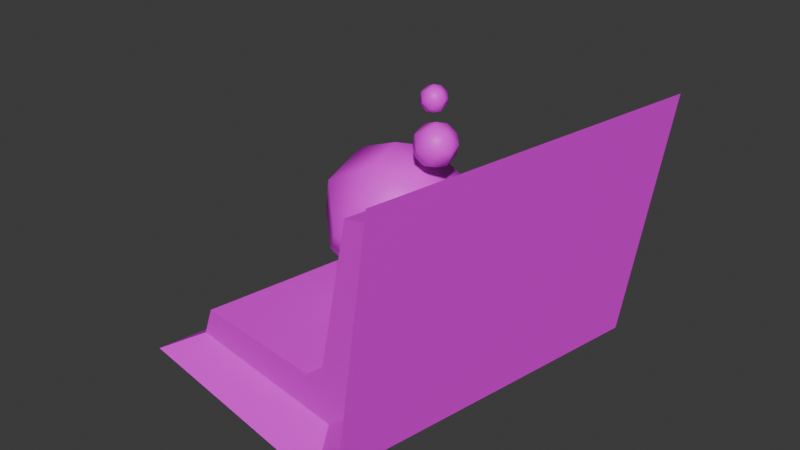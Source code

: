 # Source: gemtome.blend  (saved by Blender 4.1.24; exported with 4.5.12 LTS)
import bpy
from mathutils import Matrix  # noqa: F401  (used for matrix-valued properties, if any)

bpy.ops.wm.read_factory_settings(use_empty=True)
scene = bpy.context.scene
scene.name = 'Scene'

# ---- images (referenced by path relative to the original .blend; pixels are not part of the script)
import os
ASSET_DIR = os.environ.get("B2B_ASSET_DIR", "")  # directory of the original .blend (textures are referenced by path, not embedded)
HERE = os.path.dirname(os.path.abspath(__file__))  # packed textures are extracted next to this script under _unpacked/

def load_image(name, relpath, width, height, colorspace="sRGB"):
    """Load a texture the original file referenced (path relative to the .blend, or extracted next to this script)."""
    p = next((c for c in (os.path.join(HERE, relpath), os.path.join(ASSET_DIR, relpath)) if relpath and os.path.exists(c)), "")
    if p:
        img = bpy.data.images.load(p, check_existing=True)
        img.name = name
    else:  # same state as the original file: an image datablock whose file is absent (Cycles renders it pink)
        img = bpy.data.images.new(name, width, height)
        img.source = "FILE"
        img.filepath = "//" + (relpath or name)
    img.colorspace_settings.name = colorspace
    return img
img_untitled = load_image('Untitled', 'gemtome.png', 1024, 1024, 'sRGB')

# ---- materials (node trees are filled in below, after node groups)
mat_gemtome = bpy.data.materials.new('gemtome')
mat_gemtome.alpha_threshold = 0.0
mat_gemtome.use_transparent_shadow = False
mat_gemtome.roughness = 0.5
mat_gemtome.line_color = (0.0, 0.0, 0.0, 1.0)

# ---- material node trees
mat_gemtome.use_nodes = True; mat_gemtome.node_tree.nodes.clear()
_N = mat_gemtome.node_tree.nodes; _L = mat_gemtome.node_tree.links
n0 = _N.new('ShaderNodeOutputMaterial'); n0.name = 'Material Output'; n0.location = (300, 300)
n1 = _N.new('ShaderNodeBsdfPrincipled'); n1.name = 'Principled BSDF'; n1.location = (10, 300)
n1.inputs[3].default_value = 1.45
n2 = _N.new('ShaderNodeTexImage'); n2.name = 'Image Texture'; n2.location = (-378, 102)
n2.image = img_untitled
_L.new(n1.outputs[0], n0.inputs[0])
_L.new(n2.outputs[0], n1.inputs[0])
n0.is_active_output = True

# ---- world
world_world = bpy.data.worlds.new('World'); scene.world = world_world
world_world.use_nodes = True; world_world.node_tree.nodes.clear()
_N = world_world.node_tree.nodes; _L = world_world.node_tree.links
n0 = _N.new('ShaderNodeOutputWorld'); n0.name = 'World Output'; n0.location = (300, 300)
n1 = _N.new('ShaderNodeBackground'); n1.name = 'Background'; n1.location = (10, 300)
n1.inputs[0].default_value = (0.05088, 0.05088, 0.05088, 1.0)
_L.new(n1.outputs[0], n0.inputs[0])
n0.is_active_output = True
world_world.color = (0.05088, 0.05088, 0.05088)
world_world.use_sun_shadow = False
world_world.sun_shadow_jitter_overblur = 0.0

# ---- meshes
me_color2 = bpy.data.meshes.new('COLOR2')
me_color2.from_pydata([(0.4575, -0.675, 0.1482), (0.3128, -0.675, 0.3206), (0.3425, -0.675, 0.05179), (0.1979, -0.675, 0.2242), (0.4575, 0.675, 0.1482), (0.3128, 0.675, 0.3206), (0.3425, 0.675, 0.05179), (0.1979, 0.675, 0.2242), (0.6463, -0.675, 1.09), (0.4832, -0.675, 1.051), (0.4832, 0.675, 1.051), (0.6463, 0.675, 1.09), (-0.551, -0.675, 0.1832), (-0.6177, -0.675, 0.02933), (-0.6177, 0.675, 0.02933), (-0.551, 0.675, 0.1832), (0.5961, -0.825, 0.0296), (0.4353, -0.825, -0.1054), (0.5961, 0.825, 0.0296), (0.4353, 0.825, -0.1054), (0.7994, -0.825, 1.258), (0.7994, 0.825, 1.258), (-0.8093, -0.825, -0.09232), (-0.8093, 0.825, -0.09232)], [], [(0, 1, 3, 2), (3, 7, 15, 12), (6, 7, 5, 4), (4, 5, 10, 11), (14, 6, 19, 23), (7, 3, 1, 5), (11, 10, 9, 8), (1, 0, 8, 9), (6, 4, 18, 19), (5, 1, 9, 10), (13, 12, 15, 14), (2, 3, 12, 13), (7, 6, 14, 15), (8, 0, 16, 20), (17, 19, 18, 16), (16, 18, 21, 20), (19, 17, 22, 23), (11, 8, 20, 21), (13, 14, 23, 22), (4, 11, 21, 18), (2, 13, 22, 17), (0, 2, 17, 16)])
_uv = me_color2.uv_layers.new(name='UVMap')
_uv.uv.foreach_set('vector', [0.2734, 1.0, 0.2734, 0.9375, 0.3125, 0.9375, 0.3125, 1.0, 0.02344, 0.9531, 0.02344, 0.5625, 0.2109, 0.6406, 0.1875, 0.8984, 0.3125, 0.625, 0.3125, 0.6875, 0.2734, 0.6875, 0.2734, 0.625, 0.0, 1.0, 0.02344, 0.9531, 0.1875, 0.8984, 0.2188, 0.9219, 0.3828, 0.4609, 0.4219, 0.2656, 0.4688, 0.2656, 0.4141, 0.5, 0.3125, 0.6875, 0.3125, 0.9375, 0.2734, 0.9375, 0.2734, 0.6875, 0.2188, 0.9219, 0.1875, 0.8984, 0.2109, 0.6406, 0.2578, 0.6172, 0.02344, 0.5625, 0.0, 0.5, 0.2578, 0.6172, 0.2109, 0.6406, 0.4219, 0.2656, 0.4219, 0.2344, 0.4688, 0.2344, 0.4688, 0.2656, 0.02344, 0.9531, 0.02344, 0.5625, 0.2109, 0.6406, 0.1875, 0.8984, 0.2188, 0.9219, 0.1875, 0.8984, 0.2109, 0.6406, 0.2578, 0.6172, 0.0, 1.0, 0.02344, 0.9531, 0.1875, 0.8984, 0.2188, 0.9219, 0.02344, 0.5625, 0.0, 0.5, 0.2578, 0.6172, 0.2109, 0.6406, 0.1406, 0.0625, 0.1172, 0.2422, 0.07031, 0.2422, 0.1172, 0.02344, 0.1562, 0.2422, 0.3359, 0.2422, 0.3359, 0.2578, 0.1562, 0.2578, 0.1562, 0.2578, 0.3359, 0.2578, 0.3359, 0.375, 0.1562, 0.375, 0.3359, 0.2422, 0.1562, 0.2422, 0.1562, 0.125, 0.3359, 0.125, 0.375, 0.04688, 0.1406, 0.0625, 0.1172, 0.02344, 0.4062, 0.0, 0.1484, 0.4531, 0.3828, 0.4609, 0.4141, 0.5, 0.125, 0.4922, 0.4219, 0.2344, 0.375, 0.04688, 0.4062, 0.0, 0.4688, 0.2344, 0.1172, 0.2734, 0.1484, 0.4531, 0.125, 0.4922, 0.07031, 0.2734, 0.1172, 0.2422, 0.1172, 0.2734, 0.07031, 0.2734, 0.07031, 0.2422])
me_color2.materials.append(mat_gemtome)
me_color2.update()
me_color1 = bpy.data.meshes.new('COLOR1')
me_color1.from_pydata([(0.01136, 0.168, 0.9489), (-0.2058, 0.2376, 0.8302), (-0.3246, 0.168, 0.6129), (0.1302, 0.2376, 0.8302), (-0.03785, 0.336, 0.6622), (-0.2058, 0.2376, 0.4941), (0.2489, 0.168, 0.7114), (0.1302, 0.2376, 0.4941), (-0.08706, 0.168, 0.3754), (0.2982, -8.941e-08, 0.6622), (0.1997, -4.47e-08, 0.4246), (-0.03785, -4.47e-08, 0.3261), (0.2489, -0.168, 0.7114), (0.1302, -0.2376, 0.4941), (-0.08706, -0.168, 0.3754), (-0.2754, -4.47e-08, 0.4246), (0.1301, -0.2376, 0.8302), (-0.03785, -0.336, 0.6622), (-0.2059, -0.2376, 0.4941), (0.01136, -0.168, 0.9489), (-0.2058, -0.2376, 0.8302), (-0.3246, -0.168, 0.6129), (0.1997, -4.47e-08, 0.8997), (-0.03785, -4.47e-08, 0.9981), (-0.2754, -4.47e-08, 0.8997), (-0.3738, 0.0, 0.6621), (0.2357, 0.0504, 1.155), (0.1706, 0.07128, 1.12), (0.1349, 0.0504, 1.055), (0.2714, 0.07128, 1.12), (0.221, 0.1008, 1.069), (0.1706, 0.07128, 1.019), (0.307, 0.0504, 1.084), (0.2714, 0.07128, 1.019), (0.2062, 0.0504, 0.9834), (0.3218, -8.941e-08, 1.069), (0.2922, -8.941e-08, 0.9982), (0.221, -4.47e-08, 0.9686), (0.307, -0.0504, 1.084), (0.2714, -0.07128, 1.019), (0.2062, -0.0504, 0.9834), (0.1497, -4.47e-08, 0.9982), (0.2714, -0.07128, 1.12), (0.221, -0.1008, 1.069), (0.1706, -0.07128, 1.019), (0.2357, -0.0504, 1.155), (0.1706, -0.07128, 1.12), (0.1349, -0.0504, 1.055), (0.2922, -8.941e-08, 1.141), (0.221, -4.47e-08, 1.17), (0.1497, -4.47e-08, 1.141), (0.1202, -4.47e-08, 1.069), (0.2154, 0.03024, 1.319), (0.1763, 0.04277, 1.297), (0.1549, 0.03024, 1.258), (0.2368, 0.04277, 1.297), (0.2065, 0.06048, 1.267), (0.1763, 0.04277, 1.237), (0.2581, 0.03024, 1.276), (0.2368, 0.04277, 1.237), (0.1977, 0.03024, 1.216), (0.267, -4.47e-08, 1.267), (0.2493, -4.47e-08, 1.224), (0.2065, -4.47e-08, 1.207), (0.2581, -0.03024, 1.276), (0.2368, -0.04277, 1.237), (0.1977, -0.03024, 1.216), (0.1638, -4.47e-08, 1.224), (0.2368, -0.04277, 1.297), (0.2065, -0.06048, 1.267), (0.1763, -0.04277, 1.237), (0.2154, -0.03024, 1.319), (0.1763, -0.04277, 1.297), (0.1549, -0.03024, 1.258), (0.2493, -4.47e-08, 1.31), (0.2065, -4.47e-08, 1.328), (0.1638, -4.47e-08, 1.31), (0.146, -4.47e-08, 1.267)], [], [(25, 24, 1, 2), (23, 22, 0), (15, 25, 2), (24, 23, 0, 1), (2, 1, 4, 5), (0, 22, 3), (15, 2, 5), (1, 0, 3, 4), (5, 4, 7, 8), (3, 22, 6), (15, 5, 8), (4, 3, 6, 7), (8, 7, 10, 11), (6, 22, 9), (15, 8, 11), (7, 6, 9, 10), (10, 9, 12, 13), (11, 10, 13, 14), (9, 22, 12), (15, 11, 14), (15, 14, 18), (13, 12, 16, 17), (14, 13, 17, 18), (12, 22, 16), (15, 18, 21), (17, 16, 19, 20), (18, 17, 20, 21), (16, 22, 19), (15, 21, 25), (20, 19, 23, 24), (21, 20, 24, 25), (19, 22, 23), (51, 50, 27, 28), (49, 48, 26), (41, 51, 28), (50, 49, 26, 27), (28, 27, 30, 31), (26, 48, 29), (41, 28, 31), (27, 26, 29, 30), (31, 30, 33, 34), (29, 48, 32), (41, 31, 34), (30, 29, 32, 33), (34, 33, 36, 37), (32, 48, 35), (41, 34, 37), (33, 32, 35, 36), (36, 35, 38, 39), (37, 36, 39, 40), (35, 48, 38), (41, 37, 40), (41, 40, 44), (39, 38, 42, 43), (40, 39, 43, 44), (38, 48, 42), (41, 44, 47), (43, 42, 45, 46), (44, 43, 46, 47), (42, 48, 45), (41, 47, 51), (46, 45, 49, 50), (47, 46, 50, 51), (45, 48, 49), (77, 76, 53, 54), (75, 74, 52), (67, 77, 54), (76, 75, 52, 53), (54, 53, 56, 57), (52, 74, 55), (67, 54, 57), (53, 52, 55, 56), (57, 56, 59, 60), (55, 74, 58), (67, 57, 60), (56, 55, 58, 59), (60, 59, 62, 63), (58, 74, 61), (67, 60, 63), (59, 58, 61, 62), (62, 61, 64, 65), (63, 62, 65, 66), (61, 74, 64), (67, 63, 66), (67, 66, 70), (65, 64, 68, 69), (66, 65, 69, 70), (64, 74, 68), (67, 70, 73), (69, 68, 71, 72), (70, 69, 72, 73), (68, 74, 71), (67, 73, 77), (72, 71, 75, 76), (73, 72, 76, 77), (71, 74, 75)])
me_color1.polygons.foreach_set('use_smooth', [True] * 96)
_uv = me_color1.uv_layers.new(name='UVMap')
_uv.uv.foreach_set('vector', [0.875, 0.625, 0.875, 0.75, 0.8125, 0.75, 0.8125, 0.625, 0.875, 0.875, 0.8438, 1.0, 0.8125, 0.875, 0.8438, 0.5, 0.875, 0.625, 0.8125, 0.625, 0.875, 0.75, 0.875, 0.875, 0.8125, 0.875, 0.8125, 0.75, 0.8125, 0.625, 0.8125, 0.75, 0.75, 0.75, 0.75, 0.625, 0.8125, 0.875, 0.7812, 1.0, 0.75, 0.875, 0.7812, 0.5, 0.8125, 0.625, 0.75, 0.625, 0.8125, 0.75, 0.8125, 0.875, 0.75, 0.875, 0.75, 0.75, 0.75, 0.625, 0.75, 0.75, 0.6875, 0.75, 0.6875, 0.625, 0.75, 0.875, 0.7188, 1.0, 0.6875, 0.875, 0.7188, 0.5, 0.75, 0.625, 0.6875, 0.625, 0.75, 0.75, 0.75, 0.875, 0.6875, 0.875, 0.6875, 0.75, 0.6875, 0.625, 0.6875, 0.75, 0.625, 0.75, 0.625, 0.625, 0.6875, 0.875, 0.6562, 1.0, 0.625, 0.875, 0.6562, 0.5, 0.6875, 0.625, 0.625, 0.625, 0.6875, 0.75, 0.6875, 0.875, 0.625, 0.875, 0.625, 0.75, 0.625, 0.75, 0.625, 0.875, 0.5625, 0.875, 0.5625, 0.75, 0.625, 0.625, 0.625, 0.75, 0.5625, 0.75, 0.5625, 0.625, 0.625, 0.875, 0.5938, 1.0, 0.5625, 0.875, 0.5938, 0.5, 0.625, 0.625, 0.5625, 0.625, 0.5312, 0.5, 0.5625, 0.625, 0.5, 0.625, 0.5625, 0.75, 0.5625, 0.875, 0.5, 0.875, 0.5, 0.75, 0.5625, 0.625, 0.5625, 0.75, 0.5, 0.75, 0.5, 0.625, 0.5625, 0.875, 0.5312, 1.0, 0.5, 0.875, 0.9688, 0.5, 1.0, 0.625, 0.9375, 0.625, 1.0, 0.75, 1.0, 0.875, 0.9375, 0.875, 0.9375, 0.75, 1.0, 0.625, 1.0, 0.75, 0.9375, 0.75, 0.9375, 0.625, 1.0, 0.875, 0.9688, 1.0, 0.9375, 0.875, 0.9062, 0.5, 0.9375, 0.625, 0.875, 0.625, 0.9375, 0.75, 0.9375, 0.875, 0.875, 0.875, 0.875, 0.75, 0.9375, 0.625, 0.9375, 0.75, 0.875, 0.75, 0.875, 0.625, 0.9375, 0.875, 0.9062, 1.0, 0.875, 0.875, 0.875, 0.625, 0.875, 0.75, 0.8125, 0.75, 0.8125, 0.625, 0.875, 0.875, 0.8438, 1.0, 0.8125, 0.875, 0.8438, 0.5, 0.875, 0.625, 0.8125, 0.625, 0.875, 0.75, 0.875, 0.875, 0.8125, 0.875, 0.8125, 0.75, 0.8125, 0.625, 0.8125, 0.75, 0.75, 0.75, 0.75, 0.625, 0.8125, 0.875, 0.7812, 1.0, 0.75, 0.875, 0.7812, 0.5, 0.8125, 0.625, 0.75, 0.625, 0.8125, 0.75, 0.8125, 0.875, 0.75, 0.875, 0.75, 0.75, 0.75, 0.625, 0.75, 0.75, 0.6875, 0.75, 0.6875, 0.625, 0.75, 0.875, 0.7188, 1.0, 0.6875, 0.875, 0.7188, 0.5, 0.75, 0.625, 0.6875, 0.625, 0.75, 0.75, 0.75, 0.875, 0.6875, 0.875, 0.6875, 0.75, 0.6875, 0.625, 0.6875, 0.75, 0.625, 0.75, 0.625, 0.625, 0.6875, 0.875, 0.6562, 1.0, 0.625, 0.875, 0.6562, 0.5, 0.6875, 0.625, 0.625, 0.625, 0.6875, 0.75, 0.6875, 0.875, 0.625, 0.875, 0.625, 0.75, 0.625, 0.75, 0.625, 0.875, 0.5625, 0.875, 0.5625, 0.75, 0.625, 0.625, 0.625, 0.75, 0.5625, 0.75, 0.5625, 0.625, 0.625, 0.875, 0.5938, 1.0, 0.5625, 0.875, 0.5938, 0.5, 0.625, 0.625, 0.5625, 0.625, 0.5312, 0.5, 0.5625, 0.625, 0.5, 0.625, 0.5625, 0.75, 0.5625, 0.875, 0.5, 0.875, 0.5, 0.75, 0.5625, 0.625, 0.5625, 0.75, 0.5, 0.75, 0.5, 0.625, 0.5625, 0.875, 0.5312, 1.0, 0.5, 0.875, 0.9688, 0.5, 1.0, 0.625, 0.9375, 0.625, 1.0, 0.75, 1.0, 0.875, 0.9375, 0.875, 0.9375, 0.75, 1.0, 0.625, 1.0, 0.75, 0.9375, 0.75, 0.9375, 0.625, 1.0, 0.875, 0.9688, 1.0, 0.9375, 0.875, 0.9062, 0.5, 0.9375, 0.625, 0.875, 0.625, 0.9375, 0.75, 0.9375, 0.875, 0.875, 0.875, 0.875, 0.75, 0.9375, 0.625, 0.9375, 0.75, 0.875, 0.75, 0.875, 0.625, 0.9375, 0.875, 0.9062, 1.0, 0.875, 0.875, 0.875, 0.625, 0.875, 0.75, 0.8125, 0.75, 0.8125, 0.625, 0.875, 0.875, 0.8438, 1.0, 0.8125, 0.875, 0.8438, 0.5, 0.875, 0.625, 0.8125, 0.625, 0.875, 0.75, 0.875, 0.875, 0.8125, 0.875, 0.8125, 0.75, 0.8125, 0.625, 0.8125, 0.75, 0.75, 0.75, 0.75, 0.625, 0.8125, 0.875, 0.7812, 1.0, 0.75, 0.875, 0.7812, 0.5, 0.8125, 0.625, 0.75, 0.625, 0.8125, 0.75, 0.8125, 0.875, 0.75, 0.875, 0.75, 0.75, 0.75, 0.625, 0.75, 0.75, 0.6875, 0.75, 0.6875, 0.625, 0.75, 0.875, 0.7188, 1.0, 0.6875, 0.875, 0.7188, 0.5, 0.75, 0.625, 0.6875, 0.625, 0.75, 0.75, 0.75, 0.875, 0.6875, 0.875, 0.6875, 0.75, 0.6875, 0.625, 0.6875, 0.75, 0.625, 0.75, 0.625, 0.625, 0.6875, 0.875, 0.6562, 1.0, 0.625, 0.875, 0.6562, 0.5, 0.6875, 0.625, 0.625, 0.625, 0.6875, 0.75, 0.6875, 0.875, 0.625, 0.875, 0.625, 0.75, 0.625, 0.75, 0.625, 0.875, 0.5625, 0.875, 0.5625, 0.75, 0.625, 0.625, 0.625, 0.75, 0.5625, 0.75, 0.5625, 0.625, 0.625, 0.875, 0.5938, 1.0, 0.5625, 0.875, 0.5938, 0.5, 0.625, 0.625, 0.5625, 0.625, 0.5312, 0.5, 0.5625, 0.625, 0.5, 0.625, 0.5625, 0.75, 0.5625, 0.875, 0.5, 0.875, 0.5, 0.75, 0.5625, 0.625, 0.5625, 0.75, 0.5, 0.75, 0.5, 0.625, 0.5625, 0.875, 0.5312, 1.0, 0.5, 0.875, 0.9688, 0.5, 1.0, 0.625, 0.9375, 0.625, 1.0, 0.75, 1.0, 0.875, 0.9375, 0.875, 0.9375, 0.75, 1.0, 0.625, 1.0, 0.75, 0.9375, 0.75, 0.9375, 0.625, 1.0, 0.875, 0.9688, 1.0, 0.9375, 0.875, 0.9062, 0.5, 0.9375, 0.625, 0.875, 0.625, 0.9375, 0.75, 0.9375, 0.875, 0.875, 0.875, 0.875, 0.75, 0.9375, 0.625, 0.9375, 0.75, 0.875, 0.75, 0.875, 0.625, 0.9375, 0.875, 0.9062, 1.0, 0.875, 0.875])
me_color1.materials.append(mat_gemtome)
me_color1.update()
arm_barreltip = bpy.data.armatures.new('BarrelTip')  # bones are not reproduced

# ---- objects
ob_color2 = bpy.data.objects.new('COLOR2', me_color2)
ob_color1 = bpy.data.objects.new('COLOR1', me_color1)
ob_barreltip = bpy.data.objects.new('BarrelTip', arm_barreltip)

# ---- transforms, parenting, visibility, modifiers, constraints
ob_color2.location = (0.0, 0.0, 0.0)
ob_color2.rotation_euler = (0.0, -0.0, -0.1745)
ob_color1.location = (0.0, 0.0, 0.0)
ob_color1.rotation_euler = (0.0, -0.0, -0.1745)
ob_barreltip.location = (0.0, 0.0, 0.0)
ob_barreltip.rotation_euler = (0.0, -0.0, -0.1745)

# ---- collection membership
scene.collection.objects.link(ob_color2)
scene.collection.objects.link(ob_color1)
scene.collection.objects.link(ob_barreltip)

# ---- scene / render settings (as saved in the file)
scene.frame_start = 1; scene.frame_end = 250; scene.frame_set(1)
scene.render.engine = 'BLENDER_EEVEE_NEXT'
scene.cycles.sampling_pattern = 'TABULATED_SOBOL'
scene.eevee.ray_tracing_options.trace_max_roughness = 0.0
bpy.context.view_layer.update()

# ---- added for rendering (the .blend has no active camera and no usable light): camera, sun
cam_auto = bpy.data.cameras.new('AutoCamera')
cam_auto.lens = 50.0
cam_auto.sensor_width = 36.0
cam_auto.clip_end = 1000.0
ob_auto_camera = bpy.data.objects.new('AutoCamera', cam_auto)
scene.collection.objects.link(ob_auto_camera)
ob_auto_camera.location = (2.79835, -3.36302, 2.85371)
ob_auto_camera.rotation_euler = (1.09748, -7.21219e-08, 0.694738)
scene.camera = ob_auto_camera
light_auto_sun = bpy.data.lights.new('AutoSun', 'SUN')
light_auto_sun.energy = 3.0
light_auto_sun.angle = 0.0523599
ob_auto_sun = bpy.data.objects.new('AutoSun', light_auto_sun)
scene.collection.objects.link(ob_auto_sun)
ob_auto_sun.rotation_euler = (0.872665, 0.174533, 0.523599)
bpy.context.view_layer.update()
